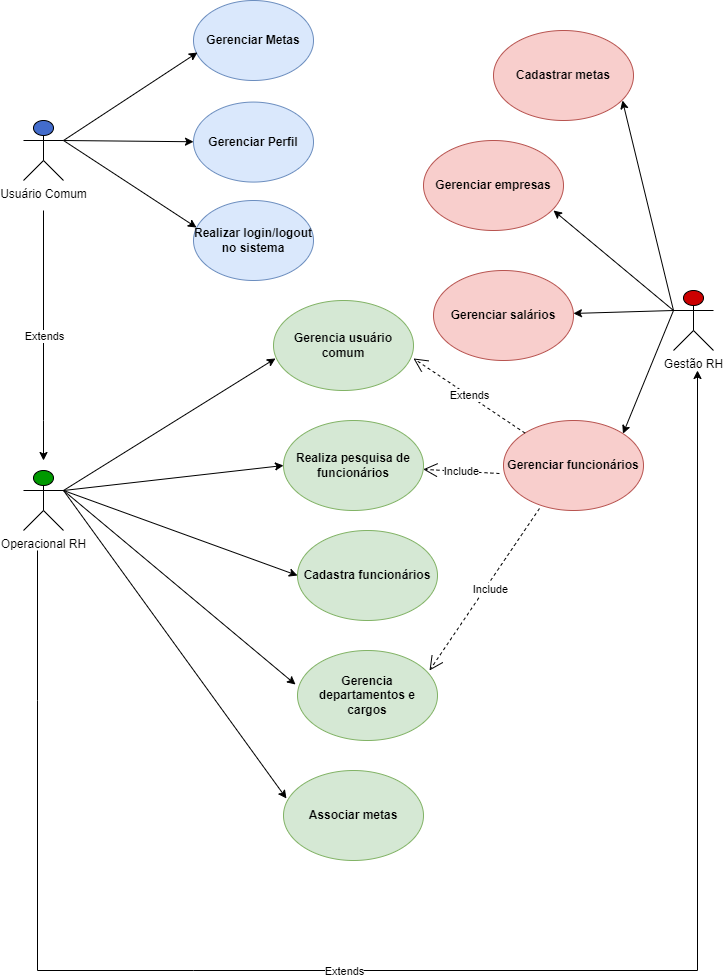

The diagram above was exported from draw.io. Its source (the exported page's mxGraphModel, read from the mxfile embedded in the PNG):
<mxGraphModel dx="932" dy="878" grid="1" gridSize="10" guides="1" tooltips="1" connect="1" arrows="1" fold="1" page="1" pageScale="1" pageWidth="827" pageHeight="1169" math="0" shadow="0">
  <root>
    <mxCell id="0" />
    <mxCell id="1" parent="0" />
    <mxCell id="ecAW0wCCNe51T9rPQ2lv-1" value="Usuário Comum" style="shape=umlActor;verticalLabelPosition=bottom;verticalAlign=top;html=1;outlineConnect=0;fillColor=#436CCC;" vertex="1" parent="1">
      <mxGeometry x="70" y="270" width="40" height="60" as="geometry" />
    </mxCell>
    <mxCell id="ecAW0wCCNe51T9rPQ2lv-2" value="Realizar login/logout no sistema" style="ellipse;whiteSpace=wrap;html=1;fillColor=#dae8fc;strokeColor=#6c8ebf;fontStyle=1" vertex="1" parent="1">
      <mxGeometry x="240" y="350" width="120" height="80" as="geometry" />
    </mxCell>
    <mxCell id="ecAW0wCCNe51T9rPQ2lv-3" value="" style="endArrow=classic;html=1;rounded=0;exitX=1;exitY=0.3333333333333333;exitDx=0;exitDy=0;exitPerimeter=0;entryX=0.025;entryY=0.338;entryDx=0;entryDy=0;entryPerimeter=0;" edge="1" parent="1" source="ecAW0wCCNe51T9rPQ2lv-1" target="ecAW0wCCNe51T9rPQ2lv-2">
      <mxGeometry width="50" height="50" relative="1" as="geometry">
        <mxPoint x="410" y="381.57" as="sourcePoint" />
        <mxPoint x="233.1635631891046" y="379.9959113049468" as="targetPoint" />
        <Array as="points" />
      </mxGeometry>
    </mxCell>
    <mxCell id="ecAW0wCCNe51T9rPQ2lv-12" value="Gerenciar Perfil" style="ellipse;whiteSpace=wrap;html=1;fillColor=#dae8fc;strokeColor=#6c8ebf;fontStyle=1" vertex="1" parent="1">
      <mxGeometry x="240" y="251.57" width="120" height="80" as="geometry" />
    </mxCell>
    <mxCell id="ecAW0wCCNe51T9rPQ2lv-13" value="" style="endArrow=classic;html=1;rounded=0;exitX=1;exitY=0.3333333333333333;exitDx=0;exitDy=0;exitPerimeter=0;" edge="1" parent="1" source="ecAW0wCCNe51T9rPQ2lv-1" target="ecAW0wCCNe51T9rPQ2lv-12">
      <mxGeometry width="50" height="50" relative="1" as="geometry">
        <mxPoint x="140" y="291.57" as="sourcePoint" />
        <mxPoint x="219" y="204.57" as="targetPoint" />
        <Array as="points" />
      </mxGeometry>
    </mxCell>
    <mxCell id="ecAW0wCCNe51T9rPQ2lv-14" value="Gerenciar Metas" style="ellipse;whiteSpace=wrap;html=1;labelBackgroundColor=none;fillColor=#dae8fc;strokeColor=#6c8ebf;fontStyle=1" vertex="1" parent="1">
      <mxGeometry x="240" y="150" width="120" height="80" as="geometry" />
    </mxCell>
    <mxCell id="ecAW0wCCNe51T9rPQ2lv-15" value="" style="endArrow=classic;html=1;rounded=0;entryX=0.033;entryY=0.65;entryDx=0;entryDy=0;entryPerimeter=0;" edge="1" parent="1" target="ecAW0wCCNe51T9rPQ2lv-14">
      <mxGeometry width="50" height="50" relative="1" as="geometry">
        <mxPoint x="110" y="290" as="sourcePoint" />
        <mxPoint x="230" y="190" as="targetPoint" />
        <Array as="points" />
      </mxGeometry>
    </mxCell>
    <mxCell id="ecAW0wCCNe51T9rPQ2lv-16" value="Operacional RH" style="shape=umlActor;verticalLabelPosition=bottom;verticalAlign=top;html=1;outlineConnect=0;fillColor=#009900;" vertex="1" parent="1">
      <mxGeometry x="70" y="620" width="40" height="60" as="geometry" />
    </mxCell>
    <mxCell id="ecAW0wCCNe51T9rPQ2lv-26" value="" style="endArrow=classic;html=1;rounded=0;exitX=1;exitY=0.3333333333333333;exitDx=0;exitDy=0;exitPerimeter=0;entryX=0.014;entryY=0.644;entryDx=0;entryDy=0;entryPerimeter=0;" edge="1" parent="1" source="ecAW0wCCNe51T9rPQ2lv-16" target="ecAW0wCCNe51T9rPQ2lv-29">
      <mxGeometry width="50" height="50" relative="1" as="geometry">
        <mxPoint x="380" y="550" as="sourcePoint" />
        <mxPoint x="260" y="520" as="targetPoint" />
      </mxGeometry>
    </mxCell>
    <mxCell id="ecAW0wCCNe51T9rPQ2lv-27" value="Cadastra funcionários" style="ellipse;whiteSpace=wrap;html=1;fillColor=#d5e8d4;strokeColor=#82b366;fontStyle=1" vertex="1" parent="1">
      <mxGeometry x="344" y="680" width="140" height="90" as="geometry" />
    </mxCell>
    <mxCell id="ecAW0wCCNe51T9rPQ2lv-28" value="Realiza pesquisa de funcionários" style="ellipse;whiteSpace=wrap;html=1;fillColor=#d5e8d4;strokeColor=#82b366;fontStyle=1" vertex="1" parent="1">
      <mxGeometry x="330" y="570" width="140" height="90" as="geometry" />
    </mxCell>
    <mxCell id="ecAW0wCCNe51T9rPQ2lv-29" value="Gerencia usuário comum" style="ellipse;whiteSpace=wrap;html=1;fillColor=#d5e8d4;strokeColor=#82b366;fontStyle=1" vertex="1" parent="1">
      <mxGeometry x="320" y="450" width="140" height="90" as="geometry" />
    </mxCell>
    <mxCell id="ecAW0wCCNe51T9rPQ2lv-30" value="Gerencia departamentos e cargos" style="ellipse;whiteSpace=wrap;html=1;fillColor=#d5e8d4;strokeColor=#82b366;fontStyle=1" vertex="1" parent="1">
      <mxGeometry x="344" y="800" width="140" height="90" as="geometry" />
    </mxCell>
    <mxCell id="ecAW0wCCNe51T9rPQ2lv-31" value="Associar metas" style="ellipse;whiteSpace=wrap;html=1;fillColor=#d5e8d4;strokeColor=#82b366;fontStyle=1" vertex="1" parent="1">
      <mxGeometry x="330" y="920" width="140" height="90" as="geometry" />
    </mxCell>
    <mxCell id="ecAW0wCCNe51T9rPQ2lv-32" value="" style="endArrow=classic;html=1;rounded=0;entryX=0;entryY=0.5;entryDx=0;entryDy=0;" edge="1" parent="1" target="ecAW0wCCNe51T9rPQ2lv-28">
      <mxGeometry width="50" height="50" relative="1" as="geometry">
        <mxPoint x="110" y="640" as="sourcePoint" />
        <mxPoint x="307" y="690" as="targetPoint" />
      </mxGeometry>
    </mxCell>
    <mxCell id="ecAW0wCCNe51T9rPQ2lv-33" value="" style="endArrow=classic;html=1;rounded=0;entryX=0;entryY=0.5;entryDx=0;entryDy=0;" edge="1" parent="1" target="ecAW0wCCNe51T9rPQ2lv-27">
      <mxGeometry width="50" height="50" relative="1" as="geometry">
        <mxPoint x="110" y="640" as="sourcePoint" />
        <mxPoint x="320" y="730" as="targetPoint" />
      </mxGeometry>
    </mxCell>
    <mxCell id="ecAW0wCCNe51T9rPQ2lv-35" value="" style="endArrow=classic;html=1;rounded=0;entryX=-0.014;entryY=0.378;entryDx=0;entryDy=0;entryPerimeter=0;" edge="1" parent="1" target="ecAW0wCCNe51T9rPQ2lv-30">
      <mxGeometry width="50" height="50" relative="1" as="geometry">
        <mxPoint x="110" y="640" as="sourcePoint" />
        <mxPoint x="320" y="885" as="targetPoint" />
      </mxGeometry>
    </mxCell>
    <mxCell id="ecAW0wCCNe51T9rPQ2lv-36" value="" style="endArrow=classic;html=1;rounded=0;exitX=1;exitY=0.3333333333333333;exitDx=0;exitDy=0;exitPerimeter=0;entryX=0.021;entryY=0.311;entryDx=0;entryDy=0;entryPerimeter=0;" edge="1" parent="1" source="ecAW0wCCNe51T9rPQ2lv-16" target="ecAW0wCCNe51T9rPQ2lv-31">
      <mxGeometry width="50" height="50" relative="1" as="geometry">
        <mxPoint x="140" y="640" as="sourcePoint" />
        <mxPoint x="350" y="970" as="targetPoint" />
      </mxGeometry>
    </mxCell>
    <mxCell id="ecAW0wCCNe51T9rPQ2lv-37" value="Gestão RH" style="shape=umlActor;verticalLabelPosition=bottom;verticalAlign=top;html=1;outlineConnect=0;fillColor=#CC0000;" vertex="1" parent="1">
      <mxGeometry x="720" y="440" width="40" height="60" as="geometry" />
    </mxCell>
    <mxCell id="ecAW0wCCNe51T9rPQ2lv-38" value="Cadastrar metas" style="ellipse;whiteSpace=wrap;html=1;fillColor=#f8cecc;strokeColor=#b85450;fontStyle=1" vertex="1" parent="1">
      <mxGeometry x="540" y="180" width="140" height="90" as="geometry" />
    </mxCell>
    <mxCell id="ecAW0wCCNe51T9rPQ2lv-39" value="Gerenciar funcionários" style="ellipse;whiteSpace=wrap;html=1;fillColor=#f8cecc;strokeColor=#b85450;fontStyle=1" vertex="1" parent="1">
      <mxGeometry x="550" y="570" width="140" height="90" as="geometry" />
    </mxCell>
    <mxCell id="ecAW0wCCNe51T9rPQ2lv-40" value="Gerenciar salários" style="ellipse;whiteSpace=wrap;html=1;fillColor=#f8cecc;strokeColor=#b85450;fontStyle=1" vertex="1" parent="1">
      <mxGeometry x="480" y="420" width="140" height="90" as="geometry" />
    </mxCell>
    <mxCell id="ecAW0wCCNe51T9rPQ2lv-46" value="" style="endArrow=classic;html=1;rounded=0;entryX=0.921;entryY=0.778;entryDx=0;entryDy=0;entryPerimeter=0;exitX=0;exitY=0.3333333333333333;exitDx=0;exitDy=0;exitPerimeter=0;" edge="1" parent="1" source="ecAW0wCCNe51T9rPQ2lv-37" target="ecAW0wCCNe51T9rPQ2lv-38">
      <mxGeometry width="50" height="50" relative="1" as="geometry">
        <mxPoint x="710" y="460" as="sourcePoint" />
        <mxPoint x="646.2176672446944" y="330.00272154785637" as="targetPoint" />
        <Array as="points" />
      </mxGeometry>
    </mxCell>
    <mxCell id="ecAW0wCCNe51T9rPQ2lv-47" value="" style="endArrow=classic;html=1;rounded=0;entryX=1;entryY=0;entryDx=0;entryDy=0;" edge="1" parent="1" target="ecAW0wCCNe51T9rPQ2lv-39">
      <mxGeometry width="50" height="50" relative="1" as="geometry">
        <mxPoint x="720" y="460" as="sourcePoint" />
        <mxPoint x="650" y="395.59" as="targetPoint" />
        <Array as="points" />
      </mxGeometry>
    </mxCell>
    <mxCell id="ecAW0wCCNe51T9rPQ2lv-48" value="" style="endArrow=classic;html=1;rounded=0;exitX=0;exitY=0.3333333333333333;exitDx=0;exitDy=0;exitPerimeter=0;" edge="1" parent="1" source="ecAW0wCCNe51T9rPQ2lv-37" target="ecAW0wCCNe51T9rPQ2lv-40">
      <mxGeometry width="50" height="50" relative="1" as="geometry">
        <mxPoint x="710" y="460" as="sourcePoint" />
        <mxPoint x="650" y="585.5899999999999" as="targetPoint" />
        <Array as="points" />
      </mxGeometry>
    </mxCell>
    <mxCell id="ecAW0wCCNe51T9rPQ2lv-49" value="" style="endArrow=classic;html=1;rounded=0;" edge="1" parent="1">
      <mxGeometry width="50" height="50" relative="1" as="geometry">
        <mxPoint x="720" y="460" as="sourcePoint" />
        <mxPoint x="600" y="360" as="targetPoint" />
        <Array as="points" />
      </mxGeometry>
    </mxCell>
    <mxCell id="ecAW0wCCNe51T9rPQ2lv-52" value="" style="endArrow=classic;html=1;rounded=0;" edge="1" parent="1">
      <mxGeometry relative="1" as="geometry">
        <mxPoint x="90" y="360" as="sourcePoint" />
        <mxPoint x="90" y="610" as="targetPoint" />
        <Array as="points">
          <mxPoint x="90" y="570" />
        </Array>
      </mxGeometry>
    </mxCell>
    <mxCell id="ecAW0wCCNe51T9rPQ2lv-53" value="Extends" style="edgeLabel;resizable=0;html=1;align=center;verticalAlign=middle;" connectable="0" vertex="1" parent="ecAW0wCCNe51T9rPQ2lv-52">
      <mxGeometry relative="1" as="geometry" />
    </mxCell>
    <mxCell id="ecAW0wCCNe51T9rPQ2lv-54" value="" style="endArrow=classic;html=1;rounded=0;" edge="1" parent="1">
      <mxGeometry relative="1" as="geometry">
        <mxPoint x="84" y="700" as="sourcePoint" />
        <mxPoint x="744" y="520" as="targetPoint" />
        <Array as="points">
          <mxPoint x="84" y="850" />
          <mxPoint x="84" y="1120" />
          <mxPoint x="240" y="1120" />
          <mxPoint x="410" y="1120" />
          <mxPoint x="744" y="1120" />
        </Array>
      </mxGeometry>
    </mxCell>
    <mxCell id="ecAW0wCCNe51T9rPQ2lv-55" value="Extends" style="edgeLabel;resizable=0;html=1;align=center;verticalAlign=middle;" connectable="0" vertex="1" parent="ecAW0wCCNe51T9rPQ2lv-54">
      <mxGeometry relative="1" as="geometry">
        <mxPoint x="-114" as="offset" />
      </mxGeometry>
    </mxCell>
    <mxCell id="ecAW0wCCNe51T9rPQ2lv-72" value="Extends" style="endArrow=open;endSize=12;dashed=1;html=1;rounded=0;entryX=1;entryY=0.644;entryDx=0;entryDy=0;entryPerimeter=0;" edge="1" parent="1" source="ecAW0wCCNe51T9rPQ2lv-39" target="ecAW0wCCNe51T9rPQ2lv-29">
      <mxGeometry width="160" relative="1" as="geometry">
        <mxPoint x="400" y="370" as="sourcePoint" />
        <mxPoint x="490" y="670" as="targetPoint" />
      </mxGeometry>
    </mxCell>
    <mxCell id="ecAW0wCCNe51T9rPQ2lv-73" value="Include" style="endArrow=open;endSize=12;dashed=1;html=1;rounded=0;exitX=-0.029;exitY=0.589;exitDx=0;exitDy=0;exitPerimeter=0;" edge="1" parent="1" source="ecAW0wCCNe51T9rPQ2lv-39" target="ecAW0wCCNe51T9rPQ2lv-28">
      <mxGeometry width="160" relative="1" as="geometry">
        <mxPoint x="500" y="380" as="sourcePoint" />
        <mxPoint x="396" y="479" as="targetPoint" />
      </mxGeometry>
    </mxCell>
    <mxCell id="ecAW0wCCNe51T9rPQ2lv-74" value="Include" style="endArrow=open;endSize=12;dashed=1;html=1;rounded=0;entryX=0.943;entryY=0.222;entryDx=0;entryDy=0;exitX=0.257;exitY=0.978;exitDx=0;exitDy=0;exitPerimeter=0;entryPerimeter=0;" edge="1" parent="1" source="ecAW0wCCNe51T9rPQ2lv-39" target="ecAW0wCCNe51T9rPQ2lv-30">
      <mxGeometry x="-0.0292" y="5" width="160" relative="1" as="geometry">
        <mxPoint x="512" y="384" as="sourcePoint" />
        <mxPoint x="446" y="586" as="targetPoint" />
        <mxPoint as="offset" />
      </mxGeometry>
    </mxCell>
    <mxCell id="ecAW0wCCNe51T9rPQ2lv-75" value="Gerenciar empresas" style="ellipse;whiteSpace=wrap;html=1;fillColor=#f8cecc;strokeColor=#b85450;fontStyle=1" vertex="1" parent="1">
      <mxGeometry x="470" y="290" width="140" height="90" as="geometry" />
    </mxCell>
  </root>
</mxGraphModel>